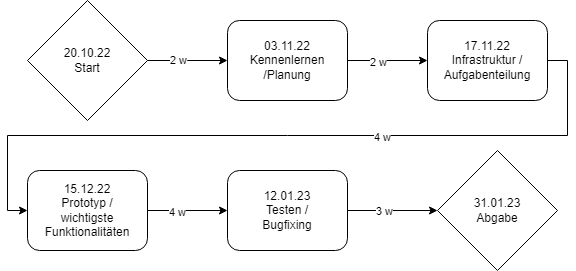

The diagram above was exported from draw.io. Its source (the exported page's mxGraphModel, read from the mxfile embedded in the PNG):
<mxGraphModel dx="1434" dy="764" grid="1" gridSize="10" guides="1" tooltips="1" connect="1" arrows="1" fold="1" page="1" pageScale="1" pageWidth="827" pageHeight="1169" math="0" shadow="0">
  <root>
    <mxCell id="0" />
    <mxCell id="1" parent="0" />
    <mxCell id="QOqbaF-HAHpV7x60nltt-11" style="edgeStyle=orthogonalEdgeStyle;rounded=0;orthogonalLoop=1;jettySize=auto;html=1;exitX=1;exitY=0.5;exitDx=0;exitDy=0;entryX=0;entryY=0.5;entryDx=0;entryDy=0;" parent="1" source="QOqbaF-HAHpV7x60nltt-2" target="QOqbaF-HAHpV7x60nltt-10" edge="1">
      <mxGeometry relative="1" as="geometry" />
    </mxCell>
    <mxCell id="QOqbaF-HAHpV7x60nltt-12" value="2 w" style="edgeLabel;html=1;align=center;verticalAlign=middle;resizable=0;points=[];" parent="QOqbaF-HAHpV7x60nltt-11" vertex="1" connectable="0">
      <mxGeometry x="-0.2588" y="-1" relative="1" as="geometry">
        <mxPoint as="offset" />
      </mxGeometry>
    </mxCell>
    <mxCell id="QOqbaF-HAHpV7x60nltt-2" value="03.11.22&lt;br&gt;Kennenlernen /Planung" style="rounded=1;whiteSpace=wrap;html=1;" parent="1" vertex="1">
      <mxGeometry x="240" y="300" width="120" height="80" as="geometry" />
    </mxCell>
    <mxCell id="QOqbaF-HAHpV7x60nltt-5" style="edgeStyle=orthogonalEdgeStyle;rounded=0;orthogonalLoop=1;jettySize=auto;html=1;exitX=1;exitY=0.5;exitDx=0;exitDy=0;entryX=0;entryY=0.5;entryDx=0;entryDy=0;" parent="1" source="QOqbaF-HAHpV7x60nltt-3" target="QOqbaF-HAHpV7x60nltt-2" edge="1">
      <mxGeometry relative="1" as="geometry">
        <Array as="points">
          <mxPoint x="200" y="340" />
          <mxPoint x="200" y="340" />
        </Array>
      </mxGeometry>
    </mxCell>
    <mxCell id="QOqbaF-HAHpV7x60nltt-6" value="2 w" style="edgeLabel;html=1;align=center;verticalAlign=middle;resizable=0;points=[];" parent="QOqbaF-HAHpV7x60nltt-5" vertex="1" connectable="0">
      <mxGeometry x="-0.25" y="1" relative="1" as="geometry">
        <mxPoint as="offset" />
      </mxGeometry>
    </mxCell>
    <mxCell id="QOqbaF-HAHpV7x60nltt-3" value="20.10.22&lt;br&gt;Start" style="rhombus;whiteSpace=wrap;html=1;" parent="1" vertex="1">
      <mxGeometry x="40" y="280" width="120" height="120" as="geometry" />
    </mxCell>
    <mxCell id="QOqbaF-HAHpV7x60nltt-4" value="31.01.23&lt;br&gt;Abgabe" style="rhombus;whiteSpace=wrap;html=1;" parent="1" vertex="1">
      <mxGeometry x="450" y="430" width="120" height="120" as="geometry" />
    </mxCell>
    <mxCell id="QOqbaF-HAHpV7x60nltt-14" style="edgeStyle=orthogonalEdgeStyle;rounded=0;orthogonalLoop=1;jettySize=auto;html=1;exitX=1;exitY=0.5;exitDx=0;exitDy=0;entryX=0;entryY=0.5;entryDx=0;entryDy=0;" parent="1" source="QOqbaF-HAHpV7x60nltt-10" target="QOqbaF-HAHpV7x60nltt-13" edge="1">
      <mxGeometry relative="1" as="geometry">
        <mxPoint x="560" y="339.5" as="sourcePoint" />
        <mxPoint x="820" y="339.5" as="targetPoint" />
      </mxGeometry>
    </mxCell>
    <mxCell id="QOqbaF-HAHpV7x60nltt-15" value="4 w" style="edgeLabel;html=1;align=center;verticalAlign=middle;resizable=0;points=[];" parent="QOqbaF-HAHpV7x60nltt-14" vertex="1" connectable="0">
      <mxGeometry x="-0.25" relative="1" as="geometry">
        <mxPoint y="1" as="offset" />
      </mxGeometry>
    </mxCell>
    <mxCell id="QOqbaF-HAHpV7x60nltt-10" value="17.11.22&lt;br&gt;Infrastruktur /&lt;br&gt;Aufgabenteilung" style="rounded=1;whiteSpace=wrap;html=1;" parent="1" vertex="1">
      <mxGeometry x="440" y="300" width="120" height="80" as="geometry" />
    </mxCell>
    <mxCell id="QOqbaF-HAHpV7x60nltt-17" style="edgeStyle=orthogonalEdgeStyle;rounded=0;orthogonalLoop=1;jettySize=auto;html=1;exitX=1;exitY=0.5;exitDx=0;exitDy=0;entryX=0;entryY=0.5;entryDx=0;entryDy=0;" parent="1" source="QOqbaF-HAHpV7x60nltt-13" target="QOqbaF-HAHpV7x60nltt-16" edge="1">
      <mxGeometry relative="1" as="geometry" />
    </mxCell>
    <mxCell id="QOqbaF-HAHpV7x60nltt-19" value="4 w" style="edgeLabel;html=1;align=center;verticalAlign=middle;resizable=0;points=[];" parent="QOqbaF-HAHpV7x60nltt-17" vertex="1" connectable="0">
      <mxGeometry x="-0.2727" y="-1" relative="1" as="geometry">
        <mxPoint as="offset" />
      </mxGeometry>
    </mxCell>
    <mxCell id="QOqbaF-HAHpV7x60nltt-13" value="15.12.22&lt;br&gt;Prototyp /&lt;br&gt;wichtigste Funktionalitäten" style="rounded=1;whiteSpace=wrap;html=1;" parent="1" vertex="1">
      <mxGeometry x="40" y="450" width="120" height="80" as="geometry" />
    </mxCell>
    <mxCell id="QOqbaF-HAHpV7x60nltt-22" style="edgeStyle=orthogonalEdgeStyle;rounded=0;orthogonalLoop=1;jettySize=auto;html=1;exitX=1;exitY=0.5;exitDx=0;exitDy=0;entryX=0;entryY=0.5;entryDx=0;entryDy=0;" parent="1" source="QOqbaF-HAHpV7x60nltt-16" target="QOqbaF-HAHpV7x60nltt-4" edge="1">
      <mxGeometry relative="1" as="geometry" />
    </mxCell>
    <mxCell id="QOqbaF-HAHpV7x60nltt-23" value="3 w" style="edgeLabel;html=1;align=center;verticalAlign=middle;resizable=0;points=[];" parent="QOqbaF-HAHpV7x60nltt-22" vertex="1" connectable="0">
      <mxGeometry x="-0.1895" y="-5" relative="1" as="geometry">
        <mxPoint y="-5" as="offset" />
      </mxGeometry>
    </mxCell>
    <mxCell id="QOqbaF-HAHpV7x60nltt-16" value="12.01.23&lt;br&gt;Testen /&lt;br&gt;Bugfixing" style="rounded=1;whiteSpace=wrap;html=1;" parent="1" vertex="1">
      <mxGeometry x="240" y="450" width="120" height="80" as="geometry" />
    </mxCell>
  </root>
</mxGraphModel>